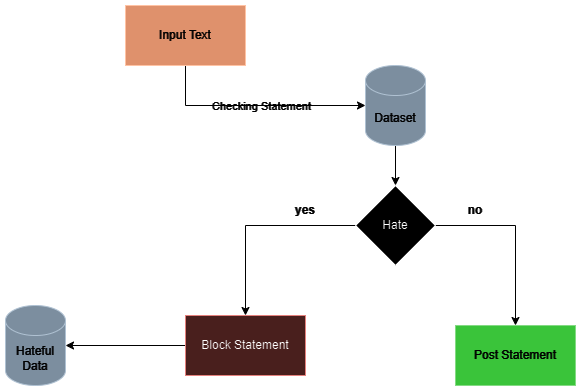

The diagram above was exported from draw.io. Its source (the exported page's mxGraphModel, read from the mxfile embedded in the PNG):
<mxGraphModel dx="1115" dy="574" grid="1" gridSize="10" guides="1" tooltips="1" connect="1" arrows="1" fold="1" page="1" pageScale="1" pageWidth="850" pageHeight="1100" math="0" shadow="0">
  <root>
    <mxCell id="0" />
    <mxCell id="1" parent="0" />
    <mxCell id="Q10RDrvOZkCSIyfs3haw-3" style="edgeStyle=orthogonalEdgeStyle;rounded=0;orthogonalLoop=1;jettySize=auto;html=1;strokeColor=#FFFFFF;" edge="1" parent="1" source="Q10RDrvOZkCSIyfs3haw-1" target="Q10RDrvOZkCSIyfs3haw-2">
      <mxGeometry relative="1" as="geometry">
        <Array as="points">
          <mxPoint x="350" y="140" />
        </Array>
      </mxGeometry>
    </mxCell>
    <mxCell id="Q10RDrvOZkCSIyfs3haw-4" value="Checking Statement" style="edgeLabel;html=1;align=center;verticalAlign=middle;resizable=0;points=[];fontColor=#FFFFFF;labelBackgroundColor=none;" vertex="1" connectable="0" parent="Q10RDrvOZkCSIyfs3haw-3">
      <mxGeometry x="-0.1242" y="2" relative="1" as="geometry">
        <mxPoint x="19" y="2" as="offset" />
      </mxGeometry>
    </mxCell>
    <mxCell id="Q10RDrvOZkCSIyfs3haw-1" value="Input Text" style="rounded=0;whiteSpace=wrap;html=1;fillColor=#a0522d;strokeColor=#6D1F00;fontColor=#ffffff;" vertex="1" parent="1">
      <mxGeometry x="290" y="40" width="120" height="60" as="geometry" />
    </mxCell>
    <mxCell id="Q10RDrvOZkCSIyfs3haw-9" style="edgeStyle=orthogonalEdgeStyle;rounded=0;orthogonalLoop=1;jettySize=auto;html=1;entryX=0.5;entryY=0;entryDx=0;entryDy=0;strokeColor=#FFFFFF;" edge="1" parent="1" source="Q10RDrvOZkCSIyfs3haw-2" target="Q10RDrvOZkCSIyfs3haw-8">
      <mxGeometry relative="1" as="geometry" />
    </mxCell>
    <mxCell id="Q10RDrvOZkCSIyfs3haw-2" value="Dataset" style="shape=cylinder3;whiteSpace=wrap;html=1;boundedLbl=1;backgroundOutline=1;size=15;fillColor=#647687;fontColor=#ffffff;strokeColor=#314354;" vertex="1" parent="1">
      <mxGeometry x="530" y="100" width="60" height="80" as="geometry" />
    </mxCell>
    <mxCell id="Q10RDrvOZkCSIyfs3haw-10" style="edgeStyle=orthogonalEdgeStyle;rounded=0;orthogonalLoop=1;jettySize=auto;html=1;exitX=0;exitY=0.5;exitDx=0;exitDy=0;entryX=0.5;entryY=0;entryDx=0;entryDy=0;strokeColor=#FFFFFF;" edge="1" parent="1" source="Q10RDrvOZkCSIyfs3haw-8" target="Q10RDrvOZkCSIyfs3haw-12">
      <mxGeometry relative="1" as="geometry">
        <mxPoint x="410" y="340" as="targetPoint" />
      </mxGeometry>
    </mxCell>
    <mxCell id="Q10RDrvOZkCSIyfs3haw-17" value="" style="edgeStyle=orthogonalEdgeStyle;rounded=0;orthogonalLoop=1;jettySize=auto;html=1;strokeColor=#FFFFFF;" edge="1" parent="1" source="Q10RDrvOZkCSIyfs3haw-8" target="Q10RDrvOZkCSIyfs3haw-16">
      <mxGeometry relative="1" as="geometry" />
    </mxCell>
    <mxCell id="Q10RDrvOZkCSIyfs3haw-8" value="Hate" style="rhombus;whiteSpace=wrap;html=1;" vertex="1" parent="1">
      <mxGeometry x="520" y="220" width="80" height="80" as="geometry" />
    </mxCell>
    <mxCell id="Q10RDrvOZkCSIyfs3haw-11" value="&lt;b&gt;yes&lt;/b&gt;" style="text;html=1;align=center;verticalAlign=middle;whiteSpace=wrap;rounded=0;fontColor=#FFFFFF;" vertex="1" parent="1">
      <mxGeometry x="440" y="230" width="60" height="30" as="geometry" />
    </mxCell>
    <mxCell id="Q10RDrvOZkCSIyfs3haw-14" style="edgeStyle=orthogonalEdgeStyle;rounded=0;orthogonalLoop=1;jettySize=auto;html=1;strokeColor=#FFFFFF;" edge="1" parent="1" source="Q10RDrvOZkCSIyfs3haw-12" target="Q10RDrvOZkCSIyfs3haw-15">
      <mxGeometry relative="1" as="geometry">
        <mxPoint x="250" y="380" as="targetPoint" />
      </mxGeometry>
    </mxCell>
    <mxCell id="Q10RDrvOZkCSIyfs3haw-12" value="Block Statement" style="rounded=0;whiteSpace=wrap;html=1;fillColor=#f8cecc;strokeColor=#b85450;" vertex="1" parent="1">
      <mxGeometry x="350" y="350" width="120" height="60" as="geometry" />
    </mxCell>
    <mxCell id="Q10RDrvOZkCSIyfs3haw-15" value="Hateful Data" style="shape=cylinder3;whiteSpace=wrap;html=1;boundedLbl=1;backgroundOutline=1;size=15;fillColor=#647687;fontColor=#ffffff;strokeColor=#314354;" vertex="1" parent="1">
      <mxGeometry x="170" y="340" width="60" height="80" as="geometry" />
    </mxCell>
    <mxCell id="Q10RDrvOZkCSIyfs3haw-16" value="Post Statement" style="whiteSpace=wrap;html=1;fillColor=#008a00;fontColor=#ffffff;strokeColor=#005700;" vertex="1" parent="1">
      <mxGeometry x="620" y="360" width="120" height="60" as="geometry" />
    </mxCell>
    <mxCell id="Q10RDrvOZkCSIyfs3haw-18" value="&lt;b&gt;no&lt;/b&gt;" style="text;html=1;align=center;verticalAlign=middle;whiteSpace=wrap;rounded=0;fontColor=#FFFFFF;" vertex="1" parent="1">
      <mxGeometry x="610" y="230" width="60" height="30" as="geometry" />
    </mxCell>
  </root>
</mxGraphModel>